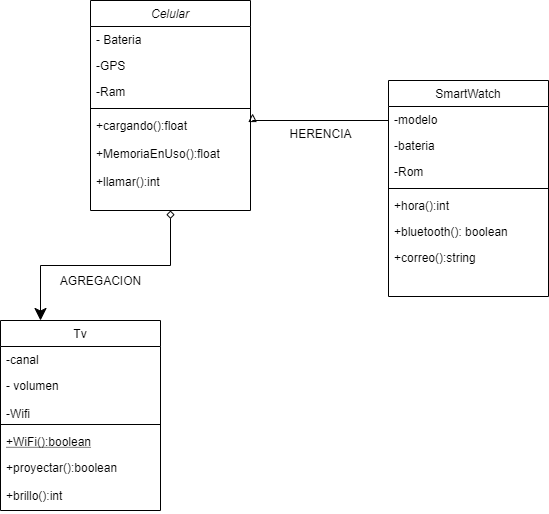

The diagram above was exported from draw.io. Its source (the exported page's mxGraphModel, read from the mxfile embedded in the PNG):
<mxGraphModel dx="868" dy="450" grid="1" gridSize="10" guides="1" tooltips="1" connect="1" arrows="1" fold="1" page="1" pageScale="1" pageWidth="827" pageHeight="1169" math="0" shadow="0">
  <root>
    <mxCell id="WIyWlLk6GJQsqaUBKTNV-0" />
    <mxCell id="WIyWlLk6GJQsqaUBKTNV-1" parent="WIyWlLk6GJQsqaUBKTNV-0" />
    <mxCell id="zkfFHV4jXpPFQw0GAbJ--0" value="Celular" style="swimlane;fontStyle=2;align=center;verticalAlign=top;childLayout=stackLayout;horizontal=1;startSize=26;horizontalStack=0;resizeParent=1;resizeLast=0;collapsible=1;marginBottom=0;rounded=0;shadow=0;strokeWidth=1;" parent="WIyWlLk6GJQsqaUBKTNV-1" vertex="1">
      <mxGeometry x="210" y="40" width="160" height="210" as="geometry">
        <mxRectangle x="230" y="140" width="160" height="26" as="alternateBounds" />
      </mxGeometry>
    </mxCell>
    <mxCell id="zkfFHV4jXpPFQw0GAbJ--1" value="- Bateria" style="text;align=left;verticalAlign=top;spacingLeft=4;spacingRight=4;overflow=hidden;rotatable=0;points=[[0,0.5],[1,0.5]];portConstraint=eastwest;" parent="zkfFHV4jXpPFQw0GAbJ--0" vertex="1">
      <mxGeometry y="26" width="160" height="26" as="geometry" />
    </mxCell>
    <mxCell id="zkfFHV4jXpPFQw0GAbJ--2" value="-GPS" style="text;align=left;verticalAlign=top;spacingLeft=4;spacingRight=4;overflow=hidden;rotatable=0;points=[[0,0.5],[1,0.5]];portConstraint=eastwest;rounded=0;shadow=0;html=0;" parent="zkfFHV4jXpPFQw0GAbJ--0" vertex="1">
      <mxGeometry y="52" width="160" height="26" as="geometry" />
    </mxCell>
    <mxCell id="zkfFHV4jXpPFQw0GAbJ--3" value="-Ram" style="text;align=left;verticalAlign=top;spacingLeft=4;spacingRight=4;overflow=hidden;rotatable=0;points=[[0,0.5],[1,0.5]];portConstraint=eastwest;rounded=0;shadow=0;html=0;" parent="zkfFHV4jXpPFQw0GAbJ--0" vertex="1">
      <mxGeometry y="78" width="160" height="26" as="geometry" />
    </mxCell>
    <mxCell id="zkfFHV4jXpPFQw0GAbJ--4" value="" style="line;html=1;strokeWidth=1;align=left;verticalAlign=middle;spacingTop=-1;spacingLeft=3;spacingRight=3;rotatable=0;labelPosition=right;points=[];portConstraint=eastwest;" parent="zkfFHV4jXpPFQw0GAbJ--0" vertex="1">
      <mxGeometry y="104" width="160" height="8" as="geometry" />
    </mxCell>
    <mxCell id="zkfFHV4jXpPFQw0GAbJ--5" value="+cargando():float&#10;&#10;+MemoriaEnUso():float&#10;&#10;+llamar():int" style="text;align=left;verticalAlign=top;spacingLeft=4;spacingRight=4;overflow=hidden;rotatable=0;points=[[0,0.5],[1,0.5]];portConstraint=eastwest;" parent="zkfFHV4jXpPFQw0GAbJ--0" vertex="1">
      <mxGeometry y="112" width="160" height="88" as="geometry" />
    </mxCell>
    <mxCell id="zkfFHV4jXpPFQw0GAbJ--6" value="Tv" style="swimlane;fontStyle=0;align=center;verticalAlign=top;childLayout=stackLayout;horizontal=1;startSize=26;horizontalStack=0;resizeParent=1;resizeLast=0;collapsible=1;marginBottom=0;rounded=0;shadow=0;strokeWidth=1;" parent="WIyWlLk6GJQsqaUBKTNV-1" vertex="1">
      <mxGeometry x="120" y="360" width="160" height="190" as="geometry">
        <mxRectangle x="130" y="380" width="160" height="26" as="alternateBounds" />
      </mxGeometry>
    </mxCell>
    <mxCell id="zkfFHV4jXpPFQw0GAbJ--7" value="-canal" style="text;align=left;verticalAlign=top;spacingLeft=4;spacingRight=4;overflow=hidden;rotatable=0;points=[[0,0.5],[1,0.5]];portConstraint=eastwest;" parent="zkfFHV4jXpPFQw0GAbJ--6" vertex="1">
      <mxGeometry y="26" width="160" height="26" as="geometry" />
    </mxCell>
    <mxCell id="zkfFHV4jXpPFQw0GAbJ--8" value="- volumen&#10;&#10;-Wifi" style="text;align=left;verticalAlign=top;spacingLeft=4;spacingRight=4;overflow=hidden;rotatable=0;points=[[0,0.5],[1,0.5]];portConstraint=eastwest;rounded=0;shadow=0;html=0;" parent="zkfFHV4jXpPFQw0GAbJ--6" vertex="1">
      <mxGeometry y="52" width="160" height="48" as="geometry" />
    </mxCell>
    <mxCell id="zkfFHV4jXpPFQw0GAbJ--9" value="" style="line;html=1;strokeWidth=1;align=left;verticalAlign=middle;spacingTop=-1;spacingLeft=3;spacingRight=3;rotatable=0;labelPosition=right;points=[];portConstraint=eastwest;" parent="zkfFHV4jXpPFQw0GAbJ--6" vertex="1">
      <mxGeometry y="100" width="160" height="8" as="geometry" />
    </mxCell>
    <mxCell id="zkfFHV4jXpPFQw0GAbJ--10" value="+WiFi():boolean" style="text;align=left;verticalAlign=top;spacingLeft=4;spacingRight=4;overflow=hidden;rotatable=0;points=[[0,0.5],[1,0.5]];portConstraint=eastwest;fontStyle=4" parent="zkfFHV4jXpPFQw0GAbJ--6" vertex="1">
      <mxGeometry y="108" width="160" height="26" as="geometry" />
    </mxCell>
    <mxCell id="zkfFHV4jXpPFQw0GAbJ--11" value="+proyectar():boolean&#10;&#10;+brillo():int" style="text;align=left;verticalAlign=top;spacingLeft=4;spacingRight=4;overflow=hidden;rotatable=0;points=[[0,0.5],[1,0.5]];portConstraint=eastwest;" parent="zkfFHV4jXpPFQw0GAbJ--6" vertex="1">
      <mxGeometry y="134" width="160" height="56" as="geometry" />
    </mxCell>
    <mxCell id="zkfFHV4jXpPFQw0GAbJ--12" value="" style="endArrow=classic;endSize=10;endFill=1;shadow=0;strokeWidth=1;rounded=0;edgeStyle=elbowEdgeStyle;elbow=vertical;entryX=0.25;entryY=0;entryDx=0;entryDy=0;exitX=0.5;exitY=1;exitDx=0;exitDy=0;startArrow=diamond;startFill=0;" parent="WIyWlLk6GJQsqaUBKTNV-1" source="zkfFHV4jXpPFQw0GAbJ--0" target="zkfFHV4jXpPFQw0GAbJ--6" edge="1">
      <mxGeometry width="160" relative="1" as="geometry">
        <mxPoint x="200" y="203" as="sourcePoint" />
        <mxPoint x="200" y="203" as="targetPoint" />
        <Array as="points" />
      </mxGeometry>
    </mxCell>
    <mxCell id="zkfFHV4jXpPFQw0GAbJ--17" value="SmartWatch" style="swimlane;fontStyle=0;align=center;verticalAlign=top;childLayout=stackLayout;horizontal=1;startSize=26;horizontalStack=0;resizeParent=1;resizeLast=0;collapsible=1;marginBottom=0;rounded=0;shadow=0;strokeWidth=1;" parent="WIyWlLk6GJQsqaUBKTNV-1" vertex="1">
      <mxGeometry x="508" y="120" width="160" height="216" as="geometry">
        <mxRectangle x="550" y="140" width="160" height="26" as="alternateBounds" />
      </mxGeometry>
    </mxCell>
    <mxCell id="zkfFHV4jXpPFQw0GAbJ--18" value="-modelo" style="text;align=left;verticalAlign=top;spacingLeft=4;spacingRight=4;overflow=hidden;rotatable=0;points=[[0,0.5],[1,0.5]];portConstraint=eastwest;" parent="zkfFHV4jXpPFQw0GAbJ--17" vertex="1">
      <mxGeometry y="26" width="160" height="26" as="geometry" />
    </mxCell>
    <mxCell id="zkfFHV4jXpPFQw0GAbJ--19" value="-bateria" style="text;align=left;verticalAlign=top;spacingLeft=4;spacingRight=4;overflow=hidden;rotatable=0;points=[[0,0.5],[1,0.5]];portConstraint=eastwest;rounded=0;shadow=0;html=0;" parent="zkfFHV4jXpPFQw0GAbJ--17" vertex="1">
      <mxGeometry y="52" width="160" height="26" as="geometry" />
    </mxCell>
    <mxCell id="zkfFHV4jXpPFQw0GAbJ--20" value="-Rom" style="text;align=left;verticalAlign=top;spacingLeft=4;spacingRight=4;overflow=hidden;rotatable=0;points=[[0,0.5],[1,0.5]];portConstraint=eastwest;rounded=0;shadow=0;html=0;" parent="zkfFHV4jXpPFQw0GAbJ--17" vertex="1">
      <mxGeometry y="78" width="160" height="26" as="geometry" />
    </mxCell>
    <mxCell id="zkfFHV4jXpPFQw0GAbJ--23" value="" style="line;html=1;strokeWidth=1;align=left;verticalAlign=middle;spacingTop=-1;spacingLeft=3;spacingRight=3;rotatable=0;labelPosition=right;points=[];portConstraint=eastwest;" parent="zkfFHV4jXpPFQw0GAbJ--17" vertex="1">
      <mxGeometry y="104" width="160" height="8" as="geometry" />
    </mxCell>
    <mxCell id="zkfFHV4jXpPFQw0GAbJ--21" value="+hora():int" style="text;align=left;verticalAlign=top;spacingLeft=4;spacingRight=4;overflow=hidden;rotatable=0;points=[[0,0.5],[1,0.5]];portConstraint=eastwest;rounded=0;shadow=0;html=0;" parent="zkfFHV4jXpPFQw0GAbJ--17" vertex="1">
      <mxGeometry y="112" width="160" height="26" as="geometry" />
    </mxCell>
    <mxCell id="zkfFHV4jXpPFQw0GAbJ--22" value="+bluetooth(): boolean" style="text;align=left;verticalAlign=top;spacingLeft=4;spacingRight=4;overflow=hidden;rotatable=0;points=[[0,0.5],[1,0.5]];portConstraint=eastwest;rounded=0;shadow=0;html=0;" parent="zkfFHV4jXpPFQw0GAbJ--17" vertex="1">
      <mxGeometry y="138" width="160" height="26" as="geometry" />
    </mxCell>
    <mxCell id="zkfFHV4jXpPFQw0GAbJ--24" value="+correo():string" style="text;align=left;verticalAlign=top;spacingLeft=4;spacingRight=4;overflow=hidden;rotatable=0;points=[[0,0.5],[1,0.5]];portConstraint=eastwest;" parent="zkfFHV4jXpPFQw0GAbJ--17" vertex="1">
      <mxGeometry y="164" width="160" height="26" as="geometry" />
    </mxCell>
    <mxCell id="zkfFHV4jXpPFQw0GAbJ--26" value="" style="endArrow=block;shadow=0;strokeWidth=1;rounded=0;endFill=0;edgeStyle=elbowEdgeStyle;elbow=vertical;exitX=0;exitY=-0.192;exitDx=0;exitDy=0;exitPerimeter=0;entryX=1.013;entryY=0.011;entryDx=0;entryDy=0;entryPerimeter=0;" parent="WIyWlLk6GJQsqaUBKTNV-1" source="zkfFHV4jXpPFQw0GAbJ--21" target="zkfFHV4jXpPFQw0GAbJ--5" edge="1">
      <mxGeometry x="0.5" y="41" relative="1" as="geometry">
        <mxPoint x="380" y="192" as="sourcePoint" />
        <mxPoint x="450" y="180" as="targetPoint" />
        <mxPoint x="-40" y="32" as="offset" />
        <Array as="points">
          <mxPoint x="460" y="160" />
        </Array>
      </mxGeometry>
    </mxCell>
    <mxCell id="zkfFHV4jXpPFQw0GAbJ--29" value="HERENCIA" style="text;html=1;resizable=0;points=[];;align=center;verticalAlign=middle;labelBackgroundColor=none;rounded=0;shadow=0;strokeWidth=1;fontSize=12;" parent="zkfFHV4jXpPFQw0GAbJ--26" vertex="1" connectable="0">
      <mxGeometry x="0.5" y="49" relative="1" as="geometry">
        <mxPoint x="21.990000000000002" y="-37" as="offset" />
      </mxGeometry>
    </mxCell>
    <mxCell id="xRMDv9MyPiYFyY95pjLz-0" value="AGREGACION" style="text;html=1;resizable=0;autosize=1;align=center;verticalAlign=middle;points=[];fillColor=none;strokeColor=none;rounded=0;" parent="WIyWlLk6GJQsqaUBKTNV-1" vertex="1">
      <mxGeometry x="170" y="310" width="100" height="20" as="geometry" />
    </mxCell>
  </root>
</mxGraphModel>